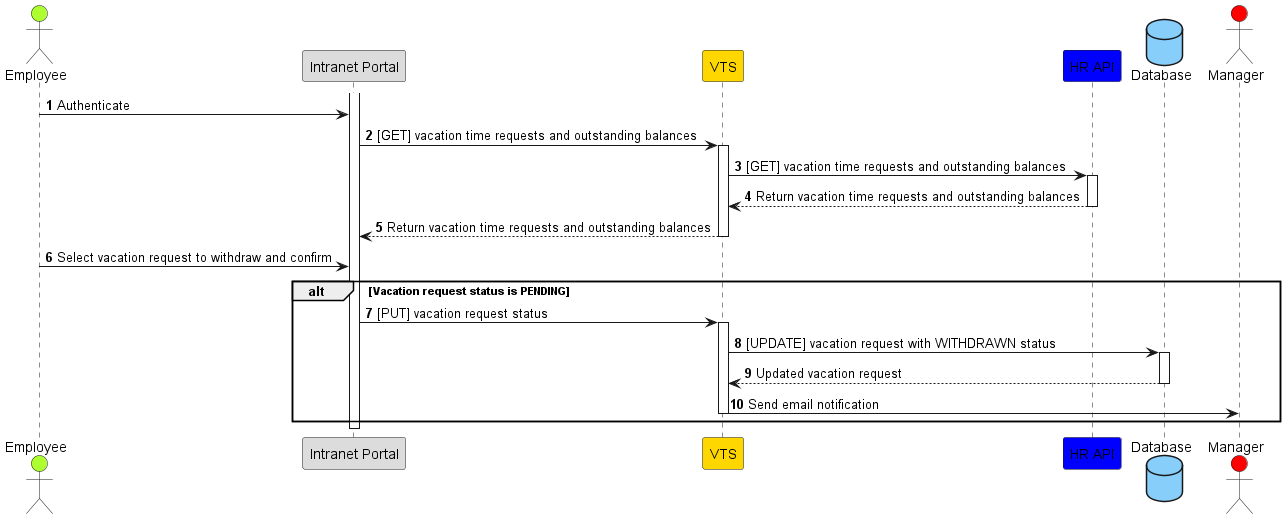

The diagram above was rendered by PlantUML. Its source (embedded in the PNG):
@startuml High level Withdraw Request Flow

actor "Employee" as EMP #GreenYellow
participant "Intranet Portal" as IP #Gainsboro
participant VTS #Gold
participant "HR API" as API #Blue

database "Database" as DB #LightSkyBlue

actor "Manager" as MNG #RED

autonumber

activate IP
EMP -> IP: Authenticate
IP -> VTS: [GET] vacation time requests and outstanding balances
activate VTS
VTS -> API: [GET] vacation time requests and outstanding balances
activate API
API --> VTS: Return vacation time requests and outstanding balances
deactivate API
VTS --> IP: Return vacation time requests and outstanding balances
deactivate VTS
EMP -> IP: Select vacation request to withdraw and confirm
alt Vacation request status is PENDING
    IP -> VTS: [PUT] vacation request status
    activate VTS
    VTS -> DB: [UPDATE] vacation request with WITHDRAWN status
    activate DB
    DB --> VTS: Updated vacation request
    deactivate DB
    VTS -> MNG: Send email notification
    deactivate VTS
end
deactivate IP
@enduml